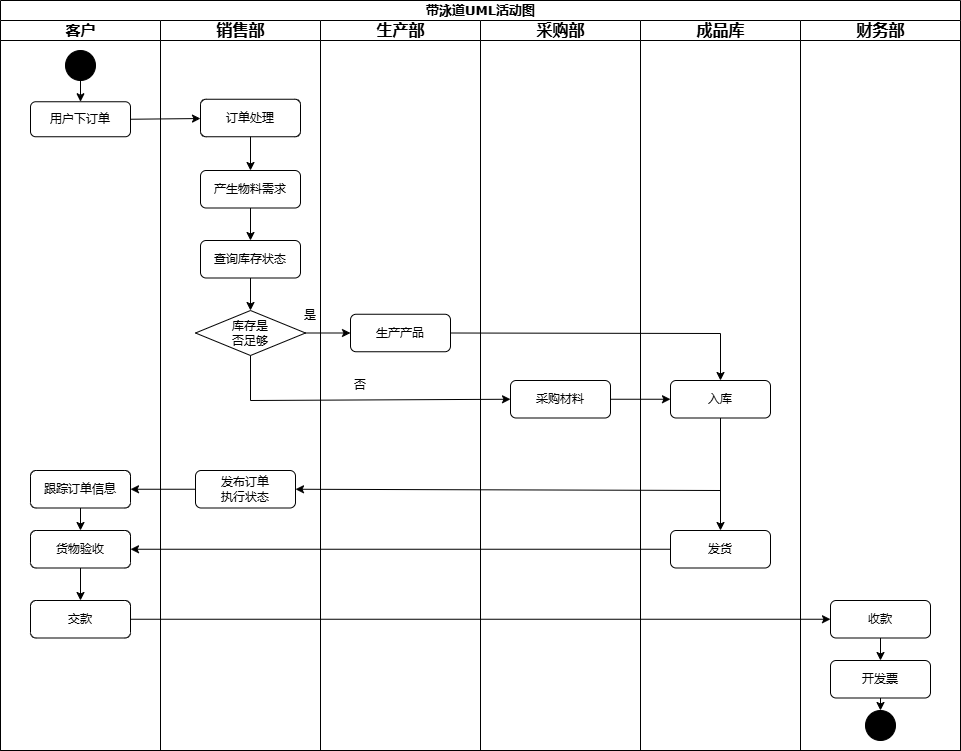

The diagram above was exported from draw.io. Its source (the exported page's mxGraphModel, read from the mxfile embedded in the PNG):
<mxGraphModel dx="712" dy="1055" grid="1" gridSize="10" guides="1" tooltips="1" connect="1" arrows="1" fold="1" page="1" pageScale="1" pageWidth="1100" pageHeight="850" background="none" math="0" shadow="0">
  <root>
    <mxCell id="0" />
    <mxCell id="1" parent="0" />
    <mxCell id="77e6c97f196da883-1" value="&lt;font style=&quot;font-size: 13px;&quot;&gt;带泳道UML活动图&lt;/font&gt;" style="swimlane;html=1;childLayout=stackLayout;startSize=20;rounded=0;shadow=0;labelBackgroundColor=none;strokeWidth=1;fontFamily=Verdana;fontSize=8;align=center;" parent="1" vertex="1">
      <mxGeometry x="70" y="40" width="960" height="750" as="geometry" />
    </mxCell>
    <mxCell id="77e6c97f196da883-2" value="&lt;font style=&quot;font-size: 15px;&quot;&gt;客户&lt;/font&gt;" style="swimlane;html=1;startSize=20;" parent="77e6c97f196da883-1" vertex="1">
      <mxGeometry y="20" width="160" height="730" as="geometry" />
    </mxCell>
    <mxCell id="77e6c97f196da883-8" value="&lt;font style=&quot;font-size: 12px;&quot;&gt;用户下订单&lt;/font&gt;" style="rounded=1;whiteSpace=wrap;html=1;shadow=0;labelBackgroundColor=none;strokeWidth=1;fontFamily=Verdana;fontSize=8;align=center;" parent="77e6c97f196da883-2" vertex="1">
      <mxGeometry x="30" y="81.25" width="100" height="35" as="geometry" />
    </mxCell>
    <mxCell id="tVxDg_vbg_Na7_TElJBm-16" value="&lt;font style=&quot;font-size: 12px;&quot;&gt;货物验收&lt;/font&gt;" style="rounded=1;whiteSpace=wrap;html=1;shadow=0;labelBackgroundColor=none;strokeWidth=1;fontFamily=Verdana;fontSize=8;align=center;" parent="77e6c97f196da883-2" vertex="1">
      <mxGeometry x="30" y="510" width="100" height="37.5" as="geometry" />
    </mxCell>
    <mxCell id="tVxDg_vbg_Na7_TElJBm-17" value="&lt;font style=&quot;font-size: 12px;&quot;&gt;交款&lt;/font&gt;" style="rounded=1;whiteSpace=wrap;html=1;shadow=0;labelBackgroundColor=none;strokeWidth=1;fontFamily=Verdana;fontSize=8;align=center;" parent="77e6c97f196da883-2" vertex="1">
      <mxGeometry x="30" y="580" width="100" height="37.5" as="geometry" />
    </mxCell>
    <mxCell id="tVxDg_vbg_Na7_TElJBm-32" value="" style="endArrow=classic;html=1;rounded=0;exitX=0.5;exitY=1;exitDx=0;exitDy=0;entryX=0.5;entryY=0;entryDx=0;entryDy=0;" parent="77e6c97f196da883-2" source="tVxDg_vbg_Na7_TElJBm-16" target="tVxDg_vbg_Na7_TElJBm-17" edge="1">
      <mxGeometry width="50" height="50" relative="1" as="geometry">
        <mxPoint x="360" y="560" as="sourcePoint" />
        <mxPoint x="410" y="510" as="targetPoint" />
      </mxGeometry>
    </mxCell>
    <mxCell id="tVxDg_vbg_Na7_TElJBm-35" value="" style="ellipse;whiteSpace=wrap;html=1;aspect=fixed;fillColor=#000000;" parent="77e6c97f196da883-2" vertex="1">
      <mxGeometry x="65" y="30" width="30" height="30" as="geometry" />
    </mxCell>
    <mxCell id="tVxDg_vbg_Na7_TElJBm-37" value="" style="endArrow=classic;html=1;rounded=0;exitX=0.5;exitY=1;exitDx=0;exitDy=0;entryX=0.5;entryY=0;entryDx=0;entryDy=0;" parent="77e6c97f196da883-2" source="tVxDg_vbg_Na7_TElJBm-35" target="77e6c97f196da883-8" edge="1">
      <mxGeometry width="50" height="50" relative="1" as="geometry">
        <mxPoint x="120" y="460" as="sourcePoint" />
        <mxPoint x="170" y="410" as="targetPoint" />
      </mxGeometry>
    </mxCell>
    <mxCell id="egZM-A-JcMTh_OU8PHyn-2" style="edgeStyle=orthogonalEdgeStyle;rounded=0;orthogonalLoop=1;jettySize=auto;html=1;exitX=0.5;exitY=1;exitDx=0;exitDy=0;entryX=0.5;entryY=0;entryDx=0;entryDy=0;" edge="1" parent="77e6c97f196da883-2" source="egZM-A-JcMTh_OU8PHyn-1" target="tVxDg_vbg_Na7_TElJBm-16">
      <mxGeometry relative="1" as="geometry" />
    </mxCell>
    <mxCell id="egZM-A-JcMTh_OU8PHyn-1" value="&lt;span style=&quot;font-size: 12px;&quot;&gt;跟踪订单信息&lt;/span&gt;" style="rounded=1;whiteSpace=wrap;html=1;shadow=0;labelBackgroundColor=none;strokeWidth=1;fontFamily=Verdana;fontSize=8;align=center;" vertex="1" parent="77e6c97f196da883-2">
      <mxGeometry x="30" y="450" width="100" height="37.5" as="geometry" />
    </mxCell>
    <mxCell id="77e6c97f196da883-3" value="&lt;font style=&quot;font-size: 16px;&quot;&gt;销售部&lt;/font&gt;" style="swimlane;html=1;startSize=20;" parent="77e6c97f196da883-1" vertex="1">
      <mxGeometry x="160" y="20" width="160" height="730" as="geometry" />
    </mxCell>
    <mxCell id="77e6c97f196da883-11" value="&lt;font style=&quot;font-size: 12px;&quot;&gt;订单处理&lt;/font&gt;" style="rounded=1;whiteSpace=wrap;html=1;shadow=0;labelBackgroundColor=none;strokeWidth=1;fontFamily=Verdana;fontSize=8;align=center;" parent="77e6c97f196da883-3" vertex="1">
      <mxGeometry x="40" y="78.75" width="100" height="37.5" as="geometry" />
    </mxCell>
    <mxCell id="tVxDg_vbg_Na7_TElJBm-4" value="&lt;font style=&quot;font-size: 12px;&quot;&gt;产生物料需求&lt;/font&gt;" style="rounded=1;whiteSpace=wrap;html=1;shadow=0;labelBackgroundColor=none;strokeWidth=1;fontFamily=Verdana;fontSize=8;align=center;" parent="77e6c97f196da883-3" vertex="1">
      <mxGeometry x="40" y="150" width="100" height="37.5" as="geometry" />
    </mxCell>
    <mxCell id="tVxDg_vbg_Na7_TElJBm-5" value="&lt;font style=&quot;font-size: 12px;&quot;&gt;查询库存状态&lt;/font&gt;" style="rounded=1;whiteSpace=wrap;html=1;shadow=0;labelBackgroundColor=none;strokeWidth=1;fontFamily=Verdana;fontSize=8;align=center;" parent="77e6c97f196da883-3" vertex="1">
      <mxGeometry x="40" y="220" width="100" height="37.5" as="geometry" />
    </mxCell>
    <mxCell id="tVxDg_vbg_Na7_TElJBm-6" value="库存是&lt;br&gt;否足够" style="rhombus;whiteSpace=wrap;html=1;" parent="77e6c97f196da883-3" vertex="1">
      <mxGeometry x="35" y="290" width="110" height="45" as="geometry" />
    </mxCell>
    <mxCell id="tVxDg_vbg_Na7_TElJBm-15" value="&lt;font style=&quot;font-size: 12px;&quot;&gt;发布订单&lt;br&gt;执行状态&lt;/font&gt;" style="rounded=1;whiteSpace=wrap;html=1;shadow=0;labelBackgroundColor=none;strokeWidth=1;fontFamily=Verdana;fontSize=8;align=center;" parent="77e6c97f196da883-3" vertex="1">
      <mxGeometry x="35" y="450" width="100" height="37.5" as="geometry" />
    </mxCell>
    <mxCell id="tVxDg_vbg_Na7_TElJBm-18" value="" style="endArrow=classic;html=1;rounded=0;exitX=0.5;exitY=1;exitDx=0;exitDy=0;entryX=0.5;entryY=0;entryDx=0;entryDy=0;" parent="77e6c97f196da883-3" source="77e6c97f196da883-11" target="tVxDg_vbg_Na7_TElJBm-4" edge="1">
      <mxGeometry width="50" height="50" relative="1" as="geometry">
        <mxPoint x="140" y="360" as="sourcePoint" />
        <mxPoint x="190" y="310" as="targetPoint" />
      </mxGeometry>
    </mxCell>
    <mxCell id="tVxDg_vbg_Na7_TElJBm-21" value="" style="endArrow=classic;html=1;rounded=0;exitX=0.5;exitY=1;exitDx=0;exitDy=0;" parent="77e6c97f196da883-3" source="tVxDg_vbg_Na7_TElJBm-4" target="tVxDg_vbg_Na7_TElJBm-5" edge="1">
      <mxGeometry width="50" height="50" relative="1" as="geometry">
        <mxPoint x="140" y="360" as="sourcePoint" />
        <mxPoint x="190" y="310" as="targetPoint" />
      </mxGeometry>
    </mxCell>
    <mxCell id="tVxDg_vbg_Na7_TElJBm-22" value="" style="endArrow=classic;html=1;rounded=0;exitX=0.5;exitY=1;exitDx=0;exitDy=0;entryX=0.5;entryY=0;entryDx=0;entryDy=0;" parent="77e6c97f196da883-3" source="tVxDg_vbg_Na7_TElJBm-5" target="tVxDg_vbg_Na7_TElJBm-6" edge="1">
      <mxGeometry width="50" height="50" relative="1" as="geometry">
        <mxPoint x="140" y="360" as="sourcePoint" />
        <mxPoint x="190" y="310" as="targetPoint" />
      </mxGeometry>
    </mxCell>
    <mxCell id="77e6c97f196da883-4" value="&lt;font style=&quot;font-size: 16px;&quot;&gt;生产部&lt;/font&gt;" style="swimlane;html=1;startSize=20;" parent="77e6c97f196da883-1" vertex="1">
      <mxGeometry x="320" y="20" width="160" height="730" as="geometry" />
    </mxCell>
    <mxCell id="tVxDg_vbg_Na7_TElJBm-7" value="&lt;font style=&quot;font-size: 12px;&quot;&gt;生产产品&lt;/font&gt;" style="rounded=1;whiteSpace=wrap;html=1;shadow=0;labelBackgroundColor=none;strokeWidth=1;fontFamily=Verdana;fontSize=8;align=center;" parent="77e6c97f196da883-4" vertex="1">
      <mxGeometry x="30" y="293.75" width="100" height="37.5" as="geometry" />
    </mxCell>
    <mxCell id="tVxDg_vbg_Na7_TElJBm-40" value="是" style="text;html=1;align=center;verticalAlign=middle;whiteSpace=wrap;rounded=0;" parent="77e6c97f196da883-4" vertex="1">
      <mxGeometry x="-40" y="280" width="60" height="30" as="geometry" />
    </mxCell>
    <mxCell id="tVxDg_vbg_Na7_TElJBm-41" value="否" style="text;html=1;align=center;verticalAlign=middle;whiteSpace=wrap;rounded=0;" parent="77e6c97f196da883-4" vertex="1">
      <mxGeometry x="10" y="350" width="60" height="30" as="geometry" />
    </mxCell>
    <mxCell id="77e6c97f196da883-5" value="&lt;font style=&quot;font-size: 16px;&quot;&gt;采购部&lt;/font&gt;" style="swimlane;html=1;startSize=20;" parent="77e6c97f196da883-1" vertex="1">
      <mxGeometry x="480" y="20" width="160" height="730" as="geometry" />
    </mxCell>
    <mxCell id="tVxDg_vbg_Na7_TElJBm-8" value="&lt;font style=&quot;font-size: 12px;&quot;&gt;采购材料&lt;/font&gt;" style="rounded=1;whiteSpace=wrap;html=1;shadow=0;labelBackgroundColor=none;strokeWidth=1;fontFamily=Verdana;fontSize=8;align=center;" parent="77e6c97f196da883-5" vertex="1">
      <mxGeometry x="30" y="360" width="100" height="37.5" as="geometry" />
    </mxCell>
    <mxCell id="77e6c97f196da883-6" value="&lt;font style=&quot;font-size: 16px;&quot;&gt;成品库&lt;/font&gt;" style="swimlane;html=1;startSize=20;" parent="77e6c97f196da883-1" vertex="1">
      <mxGeometry x="640" y="20" width="160" height="730" as="geometry" />
    </mxCell>
    <mxCell id="tVxDg_vbg_Na7_TElJBm-9" value="&lt;font style=&quot;font-size: 12px;&quot;&gt;入库&lt;/font&gt;" style="rounded=1;whiteSpace=wrap;html=1;shadow=0;labelBackgroundColor=none;strokeWidth=1;fontFamily=Verdana;fontSize=8;align=center;" parent="77e6c97f196da883-6" vertex="1">
      <mxGeometry x="30" y="360" width="100" height="37.5" as="geometry" />
    </mxCell>
    <mxCell id="tVxDg_vbg_Na7_TElJBm-10" value="&lt;font style=&quot;font-size: 12px;&quot;&gt;发货&lt;/font&gt;" style="rounded=1;whiteSpace=wrap;html=1;shadow=0;labelBackgroundColor=none;strokeWidth=1;fontFamily=Verdana;fontSize=8;align=center;" parent="77e6c97f196da883-6" vertex="1">
      <mxGeometry x="30" y="510" width="100" height="37.5" as="geometry" />
    </mxCell>
    <mxCell id="tVxDg_vbg_Na7_TElJBm-29" value="" style="endArrow=classic;html=1;rounded=0;exitX=0.5;exitY=1;exitDx=0;exitDy=0;entryX=0.5;entryY=0;entryDx=0;entryDy=0;" parent="77e6c97f196da883-6" source="tVxDg_vbg_Na7_TElJBm-9" target="tVxDg_vbg_Na7_TElJBm-10" edge="1">
      <mxGeometry width="50" height="50" relative="1" as="geometry">
        <mxPoint x="-200" y="360" as="sourcePoint" />
        <mxPoint x="-150" y="310" as="targetPoint" />
      </mxGeometry>
    </mxCell>
    <mxCell id="77e6c97f196da883-7" value="&lt;font style=&quot;font-size: 16px;&quot;&gt;财务部&lt;/font&gt;" style="swimlane;html=1;startSize=20;" parent="77e6c97f196da883-1" vertex="1">
      <mxGeometry x="800" y="20" width="160" height="730" as="geometry" />
    </mxCell>
    <mxCell id="tVxDg_vbg_Na7_TElJBm-11" value="&lt;font style=&quot;font-size: 12px;&quot;&gt;收款&lt;/font&gt;" style="rounded=1;whiteSpace=wrap;html=1;shadow=0;labelBackgroundColor=none;strokeWidth=1;fontFamily=Verdana;fontSize=8;align=center;" parent="77e6c97f196da883-7" vertex="1">
      <mxGeometry x="30" y="580" width="100" height="37.5" as="geometry" />
    </mxCell>
    <mxCell id="tVxDg_vbg_Na7_TElJBm-12" value="&lt;font style=&quot;font-size: 12px;&quot;&gt;开发票&lt;/font&gt;" style="rounded=1;whiteSpace=wrap;html=1;shadow=0;labelBackgroundColor=none;strokeWidth=1;fontFamily=Verdana;fontSize=8;align=center;" parent="77e6c97f196da883-7" vertex="1">
      <mxGeometry x="30" y="640" width="100" height="37.5" as="geometry" />
    </mxCell>
    <mxCell id="tVxDg_vbg_Na7_TElJBm-34" value="" style="endArrow=classic;html=1;rounded=0;exitX=0.5;exitY=1;exitDx=0;exitDy=0;entryX=0.5;entryY=0;entryDx=0;entryDy=0;" parent="77e6c97f196da883-7" source="tVxDg_vbg_Na7_TElJBm-11" target="tVxDg_vbg_Na7_TElJBm-12" edge="1">
      <mxGeometry width="50" height="50" relative="1" as="geometry">
        <mxPoint x="-200" y="660" as="sourcePoint" />
        <mxPoint x="-150" y="610" as="targetPoint" />
      </mxGeometry>
    </mxCell>
    <mxCell id="tVxDg_vbg_Na7_TElJBm-38" value="" style="ellipse;whiteSpace=wrap;html=1;aspect=fixed;fillColor=#000000;" parent="77e6c97f196da883-7" vertex="1">
      <mxGeometry x="65" y="690" width="30" height="30" as="geometry" />
    </mxCell>
    <mxCell id="tVxDg_vbg_Na7_TElJBm-39" value="" style="endArrow=classic;html=1;rounded=0;exitX=0.5;exitY=1;exitDx=0;exitDy=0;entryX=0.5;entryY=0;entryDx=0;entryDy=0;" parent="77e6c97f196da883-7" source="tVxDg_vbg_Na7_TElJBm-12" target="tVxDg_vbg_Na7_TElJBm-38" edge="1">
      <mxGeometry width="50" height="50" relative="1" as="geometry">
        <mxPoint x="-330" y="390" as="sourcePoint" />
        <mxPoint x="-280" y="340" as="targetPoint" />
      </mxGeometry>
    </mxCell>
    <mxCell id="tVxDg_vbg_Na7_TElJBm-23" value="" style="endArrow=classic;html=1;rounded=0;exitX=1;exitY=0.5;exitDx=0;exitDy=0;entryX=0;entryY=0.5;entryDx=0;entryDy=0;" parent="77e6c97f196da883-1" source="tVxDg_vbg_Na7_TElJBm-6" target="tVxDg_vbg_Na7_TElJBm-7" edge="1">
      <mxGeometry width="50" height="50" relative="1" as="geometry">
        <mxPoint x="300" y="380" as="sourcePoint" />
        <mxPoint x="350" y="330" as="targetPoint" />
      </mxGeometry>
    </mxCell>
    <mxCell id="tVxDg_vbg_Na7_TElJBm-26" value="" style="endArrow=classic;html=1;rounded=0;exitX=0.5;exitY=1;exitDx=0;exitDy=0;entryX=0;entryY=0.5;entryDx=0;entryDy=0;" parent="77e6c97f196da883-1" source="tVxDg_vbg_Na7_TElJBm-6" target="tVxDg_vbg_Na7_TElJBm-8" edge="1">
      <mxGeometry width="50" height="50" relative="1" as="geometry">
        <mxPoint x="300" y="380" as="sourcePoint" />
        <mxPoint x="250" y="400" as="targetPoint" />
        <Array as="points">
          <mxPoint x="250" y="400" />
        </Array>
      </mxGeometry>
    </mxCell>
    <mxCell id="tVxDg_vbg_Na7_TElJBm-28" value="" style="endArrow=classic;html=1;rounded=0;exitX=1;exitY=0.5;exitDx=0;exitDy=0;entryX=0;entryY=0.5;entryDx=0;entryDy=0;" parent="77e6c97f196da883-1" source="tVxDg_vbg_Na7_TElJBm-8" target="tVxDg_vbg_Na7_TElJBm-9" edge="1">
      <mxGeometry width="50" height="50" relative="1" as="geometry">
        <mxPoint x="440" y="380" as="sourcePoint" />
        <mxPoint x="490" y="330" as="targetPoint" />
      </mxGeometry>
    </mxCell>
    <mxCell id="tVxDg_vbg_Na7_TElJBm-30" value="" style="endArrow=classic;html=1;rounded=0;exitX=1;exitY=0.5;exitDx=0;exitDy=0;entryX=0.5;entryY=0;entryDx=0;entryDy=0;" parent="77e6c97f196da883-1" source="tVxDg_vbg_Na7_TElJBm-7" target="tVxDg_vbg_Na7_TElJBm-9" edge="1">
      <mxGeometry width="50" height="50" relative="1" as="geometry">
        <mxPoint x="440" y="380" as="sourcePoint" />
        <mxPoint x="490" y="330" as="targetPoint" />
        <Array as="points">
          <mxPoint x="720" y="333" />
        </Array>
      </mxGeometry>
    </mxCell>
    <mxCell id="tVxDg_vbg_Na7_TElJBm-31" value="" style="endArrow=classic;html=1;rounded=0;exitX=0;exitY=0.5;exitDx=0;exitDy=0;entryX=1;entryY=0.5;entryDx=0;entryDy=0;" parent="77e6c97f196da883-1" source="tVxDg_vbg_Na7_TElJBm-10" target="tVxDg_vbg_Na7_TElJBm-16" edge="1">
      <mxGeometry width="50" height="50" relative="1" as="geometry">
        <mxPoint x="360" y="580" as="sourcePoint" />
        <mxPoint x="410" y="530" as="targetPoint" />
      </mxGeometry>
    </mxCell>
    <mxCell id="tVxDg_vbg_Na7_TElJBm-33" value="" style="endArrow=classic;html=1;rounded=0;exitX=1;exitY=0.5;exitDx=0;exitDy=0;entryX=0;entryY=0.5;entryDx=0;entryDy=0;" parent="77e6c97f196da883-1" source="tVxDg_vbg_Na7_TElJBm-17" target="tVxDg_vbg_Na7_TElJBm-11" edge="1">
      <mxGeometry width="50" height="50" relative="1" as="geometry">
        <mxPoint x="360" y="680" as="sourcePoint" />
        <mxPoint x="410" y="630" as="targetPoint" />
      </mxGeometry>
    </mxCell>
    <mxCell id="tVxDg_vbg_Na7_TElJBm-36" value="" style="endArrow=classic;html=1;rounded=0;exitX=1;exitY=0.5;exitDx=0;exitDy=0;" parent="77e6c97f196da883-1" source="77e6c97f196da883-8" target="77e6c97f196da883-11" edge="1">
      <mxGeometry width="50" height="50" relative="1" as="geometry">
        <mxPoint x="120" y="480" as="sourcePoint" />
        <mxPoint x="170" y="430" as="targetPoint" />
      </mxGeometry>
    </mxCell>
    <mxCell id="egZM-A-JcMTh_OU8PHyn-3" style="edgeStyle=orthogonalEdgeStyle;rounded=0;orthogonalLoop=1;jettySize=auto;html=1;exitX=0;exitY=0.5;exitDx=0;exitDy=0;entryX=1;entryY=0.5;entryDx=0;entryDy=0;" edge="1" parent="77e6c97f196da883-1" source="tVxDg_vbg_Na7_TElJBm-15" target="egZM-A-JcMTh_OU8PHyn-1">
      <mxGeometry relative="1" as="geometry" />
    </mxCell>
    <mxCell id="tVxDg_vbg_Na7_TElJBm-27" value="" style="endArrow=classic;html=1;rounded=0;entryX=1;entryY=0.5;entryDx=0;entryDy=0;" parent="1" target="tVxDg_vbg_Na7_TElJBm-15" edge="1">
      <mxGeometry width="50" height="50" relative="1" as="geometry">
        <mxPoint x="790" y="530" as="sourcePoint" />
        <mxPoint x="560" y="370" as="targetPoint" />
      </mxGeometry>
    </mxCell>
  </root>
</mxGraphModel>